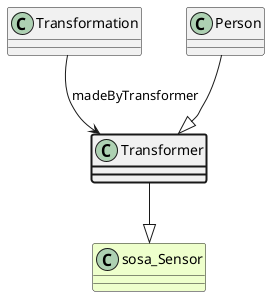

The diagram above was rendered by PlantUML. Its source (embedded in the PNG):
@startuml
class Transformer  #line.bold
class sosa_Sensor #EEFFCC 
Transformer --|> sosa_Sensor
class Transformation 
Transformation --> Transformer : madeByTransformer
class Person 
Person --|> Transformer
@enduml